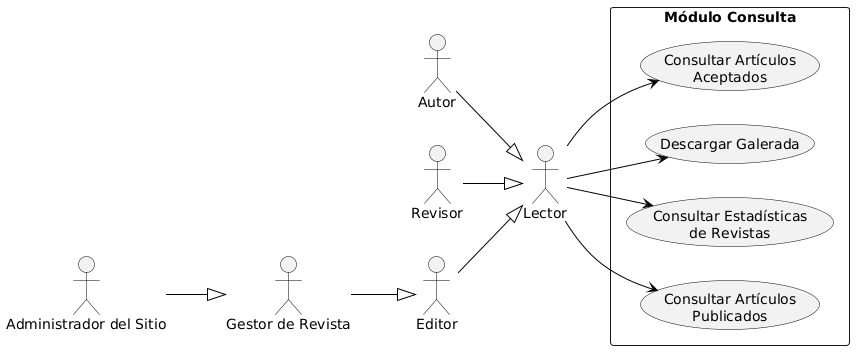

The diagram above was rendered by PlantUML. Its source (embedded in the PNG):
@startuml
left to right direction
skinparam usecase {
  BackgroundColor #F2F2F2
  BorderColor black
}
skinparam actor {
  BorderColor black
}
skinparam ArrowColor black
skinparam shadowing false

actor Lector
actor Autor
actor Revisor
actor Editor
actor "Gestor de Revista" as Gestor
actor "Administrador del Sitio" as Admin

Autor --|> Lector
Revisor --|> Lector
Editor --|> Lector
Gestor --|> Editor
Admin --|> Gestor

rectangle "Módulo Consulta" {
  usecase "Consultar Artículos\nPublicados" as UC1
  usecase "Consultar Estadísticas\nde Revistas" as UC2
  usecase "Descargar Galerada" as UC3
  usecase "Consultar Artículos\nAceptados" as UC4
}

Lector --> UC1
Lector --> UC2
Lector --> UC3
Lector --> UC4
@enduml